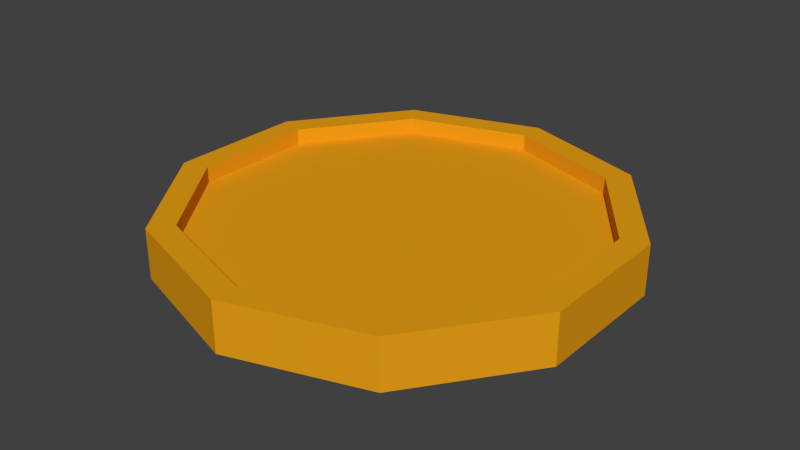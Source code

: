 # Source: Coin.blend  (saved by Blender 2.70.0; exported with 4.5.12 LTS)
import bpy
from mathutils import Matrix  # noqa: F401  (used for matrix-valued properties, if any)

bpy.ops.wm.read_factory_settings(use_empty=True)
scene = bpy.context.scene
scene.name = 'Scene'

# ---- collections
col_collection_1 = bpy.data.collections.new('Collection 1'); scene.collection.children.link(col_collection_1)

# ---- materials (node trees are filled in below, after node groups)
mat_coin = bpy.data.materials.new('coin')
mat_coin.alpha_threshold = 0.0
mat_coin.use_transparent_shadow = False
mat_coin.diffuse_color = (0.8, 0.345, 0.008004, 1.0)
mat_coin.roughness = 0.5
mat_coin.specular_intensity = 0.0
mat_coin.line_color = (0.0, 0.0, 0.0, 1.0)

# ---- material node trees

# ---- world
world_world = bpy.data.worlds.new('World'); scene.world = world_world
world_world.color = (0.05088, 0.05088, 0.05088)
world_world.use_sun_shadow = False
world_world.sun_shadow_jitter_overblur = 0.0
world_world.cycles.sampling_method = 'MANUAL'
world_world.cycles.sample_map_resolution = 256

# ---- meshes
me_cylinder_001 = bpy.data.meshes.new('Cylinder.001')
me_cylinder_001.from_pydata([(0.0, 1.0, -1.0), (0.0, 1.0, 1.0), (0.5878, 0.809, -1.0), (0.5878, 0.809, 1.0), (0.9511, 0.309, -1.0), (0.9511, 0.309, 1.0), (0.9511, -0.309, -1.0), (0.9511, -0.309, 1.0), (0.5878, -0.809, -1.0), (0.5878, -0.809, 1.0), (-8.742e-08, -1.0, -1.0), (-8.742e-08, -1.0, 1.0), (-0.5878, -0.809, -1.0), (-0.5878, -0.809, 1.0), (-0.9511, -0.309, -1.0), (-0.9511, -0.309, 1.0), (-0.9511, 0.309, -1.0), (-0.9511, 0.309, 1.0), (-0.5878, 0.809, -1.0), (-0.5878, 0.809, 1.0), (3.467e-09, 0.8837, 1.0), (0.5194, 0.7149, 1.0), (0.8404, 0.2731, 1.0), (0.8404, -0.2731, 1.0), (0.5194, -0.7149, 1.0), (-7.378e-08, -0.8837, 1.0), (-0.5194, -0.7149, 1.0), (-0.8404, -0.2731, 1.0), (-0.8404, 0.2731, 1.0), (-0.5194, 0.7149, 1.0), (3.58e-09, 0.8799, -1.0), (0.5172, 0.7118, -1.0), (0.8368, 0.2719, -1.0), (0.8368, -0.2719, -1.0), (0.5172, -0.7118, -1.0), (-7.334e-08, -0.8799, -1.0), (-0.5172, -0.7118, -1.0), (-0.8368, -0.2719, -1.0), (-0.8368, 0.2719, -1.0), (-0.5172, 0.7118, -1.0), (3.467e-09, 0.8837, 0.3419), (0.5194, 0.7149, 0.3419), (0.8404, 0.2731, 0.3419), (0.8404, -0.2731, 0.3419), (0.5194, -0.7149, 0.3419), (-7.378e-08, -0.8837, 0.3419), (-0.5194, -0.7149, 0.3419), (-0.8404, -0.2731, 0.3419), (-0.8404, 0.2731, 0.3419), (-0.5194, 0.7149, 0.3419), (3.58e-09, 0.8799, -0.3419), (0.5172, 0.7118, -0.3419), (0.8368, 0.2719, -0.3419), (0.8368, -0.2719, -0.3419), (0.5172, -0.7118, -0.3419), (-7.334e-08, -0.8799, -0.3419), (-0.5172, -0.7118, -0.3419), (-0.8368, -0.2719, -0.3419), (-0.8368, 0.2719, -0.3419), (-0.5172, 0.7118, -0.3419)], [], [(0, 1, 3, 2), (2, 3, 5, 4), (4, 5, 7, 6), (6, 7, 9, 8), (8, 9, 11, 10), (10, 11, 13, 12), (12, 13, 15, 14), (14, 15, 17, 16), (1, 19, 29, 20), (18, 19, 1, 0), (16, 17, 19, 18), (18, 0, 30, 39), (29, 28, 48, 49), (19, 17, 28, 29), (17, 15, 27, 28), (15, 13, 26, 27), (13, 11, 25, 26), (11, 9, 24, 25), (9, 7, 23, 24), (7, 5, 22, 23), (5, 3, 21, 22), (3, 1, 20, 21), (31, 32, 52, 51), (16, 18, 39, 38), (14, 16, 38, 37), (12, 14, 37, 36), (10, 12, 36, 35), (8, 10, 35, 34), (6, 8, 34, 33), (4, 6, 33, 32), (2, 4, 32, 31), (0, 2, 31, 30), (41, 40, 49, 48, 47, 46, 45, 44, 43, 42), (50, 51, 52, 53, 54, 55, 56, 57, 58, 59), (38, 39, 59, 58), (27, 26, 46, 47), (36, 37, 57, 56), (25, 24, 44, 45), (23, 22, 42, 43), (34, 35, 55, 54), (21, 20, 40, 41), (32, 33, 53, 52), (20, 29, 49, 40), (30, 31, 51, 50), (39, 30, 50, 59), (28, 27, 47, 48), (37, 38, 58, 57), (26, 25, 45, 46), (24, 23, 43, 44), (35, 36, 56, 55), (22, 21, 41, 42), (33, 34, 54, 53)])
_uv = me_cylinder_001.uv_layers.new(name='UVMap')
_uv.uv.foreach_set('vector', [0.4106, 0.3286, 0.4106, 0.6563, 0.3286, 0.6563, 0.3286, 0.3286, 0.808, 0.0003444, 0.808, 0.328, 0.7068, 0.328, 0.7068, 0.0003445, 0.7068, 0.0003445, 0.7068, 0.328, 0.6249, 0.328, 0.6249, 0.0003444, 0.6563, 0.8401, 0.3286, 0.8401, 0.3286, 0.7389, 0.6563, 0.7389, 0.6563, 0.7389, 0.3286, 0.7389, 0.3286, 0.657, 0.6563, 0.657, 0.328, 0.5937, 0.0003444, 0.5937, 0.0003444, 0.5118, 0.328, 0.5118, 0.328, 0.5118, 0.0003444, 0.5118, 0.0003445, 0.4106, 0.328, 0.4106, 0.328, 0.4106, 0.0003445, 0.4106, 0.0003445, 0.3286, 0.328, 0.3286, 0.4684, 0.0003444, 0.5647, 0.03163, 0.5535, 0.04705, 0.4684, 0.0194, 0.5118, 0.3286, 0.5118, 0.6563, 0.4106, 0.6563, 0.4106, 0.3286, 0.5937, 0.3286, 0.5937, 0.6563, 0.5118, 0.6563, 0.5118, 0.3286, 0.2524, 0.2967, 0.1561, 0.328, 0.1561, 0.3083, 0.2409, 0.2808, 0.185, 0.8833, 0.2745, 0.8833, 0.2745, 0.9911, 0.185, 0.9911, 0.5647, 0.03163, 0.6242, 0.1135, 0.6061, 0.1194, 0.5535, 0.04705, 0.6242, 0.1135, 0.6242, 0.2148, 0.6061, 0.2089, 0.6061, 0.1194, 0.6242, 0.2148, 0.5647, 0.2967, 0.5535, 0.2813, 0.6061, 0.2089, 0.5647, 0.2967, 0.4684, 0.328, 0.4684, 0.3089, 0.5535, 0.2813, 0.4684, 0.328, 0.3721, 0.2967, 0.3833, 0.2813, 0.4684, 0.3089, 0.3721, 0.2967, 0.3126, 0.2148, 0.3307, 0.2089, 0.3833, 0.2813, 0.3126, 0.2148, 0.3126, 0.1135, 0.3307, 0.1194, 0.3307, 0.2089, 0.3126, 0.1135, 0.3721, 0.03163, 0.3833, 0.04705, 0.3307, 0.1194, 0.3721, 0.03163, 0.4684, 0.0003444, 0.4684, 0.0194, 0.3833, 0.04705, 0.8733, 0.729, 0.8733, 0.8181, 0.7654, 0.8181, 0.7654, 0.729, 0.3119, 0.2148, 0.2524, 0.2967, 0.2409, 0.2808, 0.2932, 0.2087, 0.3119, 0.1135, 0.3119, 0.2148, 0.2932, 0.2087, 0.2932, 0.1196, 0.2524, 0.03163, 0.3119, 0.1135, 0.2932, 0.1196, 0.2409, 0.04755, 0.1561, 0.0003444, 0.2524, 0.03163, 0.2409, 0.04755, 0.1561, 0.02002, 0.05985, 0.03163, 0.1561, 0.0003444, 0.1561, 0.02002, 0.07142, 0.04755, 0.0003444, 0.1135, 0.05985, 0.03163, 0.07142, 0.04755, 0.01906, 0.1196, 0.0003444, 0.2148, 0.0003444, 0.1135, 0.01906, 0.1196, 0.01906, 0.2087, 0.05985, 0.2967, 0.0003444, 0.2148, 0.01906, 0.2087, 0.07142, 0.2808, 0.1561, 0.328, 0.05985, 0.2967, 0.07142, 0.2808, 0.1561, 0.3083, 0.5944, 0.5181, 0.5944, 0.4287, 0.647, 0.3563, 0.732, 0.3286, 0.8171, 0.3563, 0.8697, 0.4287, 0.8697, 0.5181, 0.8171, 0.5905, 0.732, 0.6181, 0.647, 0.5905, 0.2745, 0.783, 0.2221, 0.8551, 0.1374, 0.8826, 0.0527, 0.8551, 0.0003444, 0.783, 0.0003444, 0.694, 0.0527, 0.6219, 0.1374, 0.5944, 0.2221, 0.6219, 0.2745, 0.694, 0.7648, 0.9997, 0.6757, 0.9997, 0.6757, 0.8918, 0.7648, 0.8918, 0.4905, 0.9486, 0.401, 0.9486, 0.401, 0.8408, 0.4905, 0.8408, 0.9266, 0.9987, 0.8375, 0.9987, 0.8375, 0.8908, 0.9266, 0.8908, 0.9782, 0.4563, 0.9782, 0.5458, 0.8704, 0.5458, 0.8704, 0.4563, 0.7648, 0.657, 0.7648, 0.7293, 0.657, 0.7293, 0.657, 0.657, 0.9165, 0.07241, 0.9165, 0.1615, 0.8087, 0.1615, 0.8087, 0.07241, 0.7648, 0.8188, 0.7648, 0.8912, 0.657, 0.8912, 0.657, 0.8188, 0.8733, 0.8181, 0.8733, 0.8902, 0.7654, 0.8902, 0.7654, 0.8181, 0.1127, 0.8833, 0.185, 0.8833, 0.185, 0.9911, 0.1127, 0.9911, 0.8733, 0.657, 0.8733, 0.729, 0.7654, 0.729, 0.7654, 0.657, 0.6757, 0.9997, 0.6036, 0.9997, 0.6036, 0.8918, 0.6757, 0.8918, 0.5629, 0.9486, 0.4905, 0.9486, 0.4905, 0.8408, 0.5629, 0.8408, 0.8375, 0.9987, 0.7654, 0.9987, 0.7654, 0.8908, 0.8375, 0.8908, 0.401, 0.9486, 0.3286, 0.9486, 0.3286, 0.8408, 0.401, 0.8408, 0.9782, 0.5458, 0.9782, 0.6181, 0.8704, 0.6181, 0.8704, 0.5458, 0.9165, 0.1615, 0.9165, 0.2335, 0.8087, 0.2335, 0.8087, 0.1615, 0.7648, 0.7293, 0.7648, 0.8188, 0.657, 0.8188, 0.657, 0.7293, 0.9165, 0.0003444, 0.9165, 0.07241, 0.8087, 0.07241, 0.8087, 0.0003444])
me_cylinder_001.materials.append(mat_coin)
me_cylinder_001.use_remesh_preserve_volume = False
me_cylinder_001.use_remesh_preserve_attributes = False
me_cylinder_001.use_mirror_vertex_groups = False
me_cylinder_001.update()

# ---- objects
ob_cylinder = bpy.data.objects.new('Cylinder', me_cylinder_001)

# ---- transforms, parenting, visibility, modifiers, constraints
ob_cylinder.location = (0.0, 0.0, 0.0)
ob_cylinder.scale = (0.6611, 0.6611, 0.07288)
ob_cylinder.lineart.crease_threshold = 0.0

# ---- collection membership
col_collection_1.objects.link(ob_cylinder)

# ---- scene / render settings (as saved in the file)
scene.frame_start = 1; scene.frame_end = 250; scene.frame_set(1)
scene.render.engine = 'BLENDER_EEVEE_NEXT'
scene.render.resolution_percentage = 50
scene.render.dither_intensity = 0.0
scene.cycles.use_denoising = False
scene.cycles.samples = 10
scene.cycles.sampling_pattern = 'TABULATED_SOBOL'
scene.cycles.light_sampling_threshold = 0.0
scene.cycles.use_adaptive_sampling = False
scene.cycles.use_light_tree = False
scene.cycles.blur_glossy = 0.0
scene.cycles.volume_bounces = 1
scene.cycles.pixel_filter_type = 'GAUSSIAN'
scene.cycles.sample_clamp_indirect = 0.0
scene.view_settings.view_transform = 'Standard'
bpy.context.view_layer.update()

# ---- added for rendering (the .blend has no active camera and no usable light): camera, sun
cam_auto = bpy.data.cameras.new('AutoCamera')
cam_auto.lens = 50.0
cam_auto.sensor_width = 36.0
cam_auto.clip_end = 1000.0
ob_auto_camera = bpy.data.objects.new('AutoCamera', cam_auto)
scene.collection.objects.link(ob_auto_camera)
ob_auto_camera.location = (1.6937, -2.03244, 1.35496)
ob_auto_camera.rotation_euler = (1.09748, -7.21219e-08, 0.694738)
scene.camera = ob_auto_camera
light_auto_sun = bpy.data.lights.new('AutoSun', 'SUN')
light_auto_sun.energy = 3.0
light_auto_sun.angle = 0.0523599
ob_auto_sun = bpy.data.objects.new('AutoSun', light_auto_sun)
scene.collection.objects.link(ob_auto_sun)
ob_auto_sun.rotation_euler = (0.872665, 0.174533, 0.523599)
bpy.context.view_layer.update()
